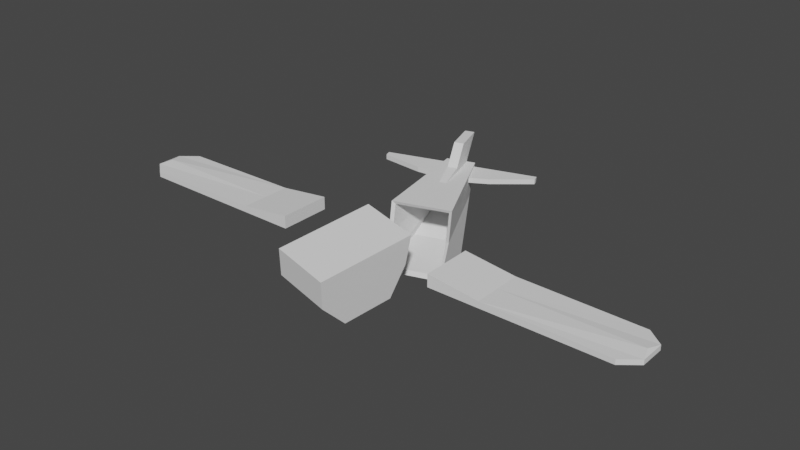 # Source: plane.blend  (saved by Blender 2.90.8; exported with 4.5.12 LTS)
import bpy
from mathutils import Matrix  # noqa: F401  (used for matrix-valued properties, if any)

bpy.ops.wm.read_factory_settings(use_empty=True)
scene = bpy.context.scene
scene.name = 'Scene'

# ---- collections
col_collection = bpy.data.collections.new('Collection'); scene.collection.children.link(col_collection)

# ---- world
world_world = bpy.data.worlds.new('World'); scene.world = world_world
world_world.use_nodes = True; world_world.node_tree.nodes.clear()
_N = world_world.node_tree.nodes; _L = world_world.node_tree.links
n0 = _N.new('ShaderNodeOutputWorld'); n0.name = 'World Output'; n0.location = (300, 300)
n1 = _N.new('ShaderNodeBackground'); n1.name = 'Background'; n1.location = (10, 300)
n1.inputs[0].default_value = (0.05088, 0.05088, 0.05088, 1.0)
_L.new(n1.outputs[0], n0.inputs[0])
n0.is_active_output = True
world_world.color = (0.05088, 0.05088, 0.05088)
world_world.use_sun_shadow = False
world_world.sun_shadow_jitter_overblur = 0.0

# ---- meshes
me_cube_001 = bpy.data.meshes.new('Cube.001')
me_cube_001.from_pydata([(-1.23, -2.155, -0.9417), (-1.146, -3.199, 0.9317), (-0.639, 2.764, -0.7039), (-1.047, 5.249, 0.7199), (0.724, -2.483, -1.213), (0.8086, -3.527, 0.6608), (0.7154, 3.204, -0.7039), (-0.4133, 5.455, 0.7199), (0.03819, 2.984, -0.7039), (-0.7303, 5.352, 0.7199), (-0.2531, -2.319, -1.077), (-0.1686, -3.363, 0.7962), (-1.258, -3.058, -0.05182), (-0.937, 4.91, 0.2317), (-0.3031, 5.115, 0.2317), (0.696, -3.385, -0.3227), (-0.2811, -3.221, -0.1872), (-0.62, 5.013, 0.2317), (-0.2648, 0.7108, -0.9818), (-0.8978, -0.3547, -0.7202), (-0.5524, 1.597, 0.9977), (-0.5225, 0.1748, 1.347), (1.057, -0.6824, -0.9911), (1.618, 1.322, -0.9818), (1.432, -0.1529, 1.076), (1.33, 2.208, 0.9977), (0.3891, 1.903, 0.9977), (0.4546, 0.01108, 1.211), (0.6767, 1.016, -0.9818), (0.07941, -0.5184, -0.8556), (1.407, 1.972, 0.007987), (1.279, -0.2278, 0.06576), (-0.6751, 0.09982, 0.3366), (-0.4758, 1.361, 0.007987), (-1.397, -3.205, -0.05713), (-1.272, -3.362, 1.035), (0.7738, -3.569, -0.358), (0.8049, -2.566, -1.346), (-0.2805, -2.384, -1.196), (-0.1866, -3.544, 0.8849), (-1.366, -2.202, -1.046), (0.8988, -3.726, 0.7344), (-0.3116, -3.387, -0.2076), (-1.024, -0.3492, -0.8177), (-0.7764, 0.1557, 0.3563), (1.394, -0.2082, 0.0554), (1.147, -0.7131, -1.119), (0.06171, -0.531, -0.9681), (0.4785, 0.0571, 1.328), (1.564, -0.125, 1.177), (-0.6069, 0.2389, 1.478), (-1.233, 5.115, 0.007987), (-0.9882, 2.557, -1.1), (0.06572, 2.899, -1.1), (-0.8801, 5.814, 1.116), (-0.3559, 5.984, 1.116), (-0.1843, 5.455, 0.007987), (1.12, 3.241, -1.1), (-1.404, 5.644, 1.116), (-0.7085, 5.285, 0.007987), (-0.5634, 1.248, 0.007987), (-0.327, 0.5196, -1.1), (1.781, 1.204, -1.1), (1.544, 1.932, 0.007987), (0.7269, 0.8614, -1.1), (1.459, 2.196, 1.116), (0.4049, 1.854, 1.116), (-0.649, 1.512, 1.116)], [], [(27, 11, 1, 21), (17, 14, 7, 9), (7, 25, 26, 9), (16, 12, 1, 11), (22, 4, 15, 31), (8, 28, 23, 6), (14, 30, 25, 7), (9, 26, 20, 3), (15, 16, 11, 5), (13, 17, 9, 3), (2, 8, 17, 13), (4, 10, 16, 15), (10, 0, 12, 16), (24, 5, 11, 27), (8, 6, 14, 17), (19, 0, 10, 29), (2, 18, 28, 8), (29, 10, 4, 22), (18, 2, 13, 33), (12, 32, 21, 1), (6, 23, 30, 14), (31, 15, 5, 24), (33, 13, 3, 20), (0, 19, 32, 12), (48, 50, 35, 39), (42, 39, 35, 34), (46, 45, 36, 37), (36, 41, 39, 42), (37, 36, 42, 38), (38, 42, 34, 40), (49, 48, 39, 41), (43, 47, 38, 40), (47, 46, 37, 38), (34, 35, 50, 44), (45, 49, 41, 36), (40, 34, 44, 43), (31, 24, 49, 45), (32, 19, 43, 44), (29, 22, 46, 47), (27, 21, 50, 48), (24, 27, 48, 49), (21, 32, 44, 50), (19, 29, 47, 43), (22, 31, 45, 46), (59, 54, 55, 56), (55, 54, 66, 65), (53, 57, 62, 64), (56, 55, 65, 63), (54, 58, 67, 66), (51, 58, 54, 59), (52, 51, 59, 53), (53, 59, 56, 57), (52, 53, 64, 61), (61, 60, 51, 52), (57, 56, 63, 62), (60, 67, 58, 51), (23, 28, 64, 62), (18, 33, 60, 61), (20, 26, 66, 67), (26, 25, 65, 66), (28, 18, 61, 64), (33, 20, 67, 60), (30, 23, 62, 63), (25, 30, 63, 65)])
_uv = me_cube_001.uv_layers.new(name='UVMap')
_uv.uv.foreach_set('vector', [0.75, 0.6281, 0.75, 0.75, 0.875, 0.75, 0.875, 0.6281, 0.5, 0.375, 0.5, 0.5, 0.625, 0.5, 0.625, 0.375, 0.625, 0.5, 0.625, 0.6219, 0.75, 0.6219, 0.75, 0.5, 0.5, 0.875, 0.5, 1.0, 0.625, 1.0, 0.625, 0.875, 0.375, 0.631, 0.375, 0.75, 0.5, 0.75, 0.5, 0.6284, 0.25, 0.5, 0.25, 0.6191, 0.375, 0.619, 0.375, 0.5, 0.5, 0.5, 0.5, 0.6216, 0.625, 0.6219, 0.625, 0.5, 0.75, 0.5, 0.75, 0.6219, 0.875, 0.6219, 0.875, 0.5, 0.5, 0.75, 0.5, 0.875, 0.625, 0.875, 0.625, 0.75, 0.5, 0.25, 0.5, 0.375, 0.625, 0.375, 0.625, 0.25, 0.375, 0.25, 0.375, 0.375, 0.5, 0.375, 0.5, 0.25, 0.375, 0.75, 0.375, 0.875, 0.5, 0.875, 0.5, 0.75, 0.375, 0.875, 0.375, 1.0, 0.5, 1.0, 0.5, 0.875, 0.625, 0.6281, 0.625, 0.75, 0.75, 0.75, 0.75, 0.6281, 0.375, 0.375, 0.375, 0.5, 0.5, 0.5, 0.5, 0.375, 0.125, 0.631, 0.125, 0.75, 0.25, 0.75, 0.25, 0.6309, 0.125, 0.5, 0.125, 0.619, 0.25, 0.6191, 0.25, 0.5, 0.25, 0.6309, 0.25, 0.75, 0.375, 0.75, 0.375, 0.631, 0.375, 0.131, 0.375, 0.25, 0.5, 0.25, 0.5, 0.1284, 0.5, 0.0, 0.5, 0.1216, 0.625, 0.1219, 0.625, 0.0, 0.375, 0.5, 0.375, 0.619, 0.5, 0.6216, 0.5, 0.5, 0.5, 0.6284, 0.5, 0.75, 0.625, 0.75, 0.625, 0.6281, 0.5, 0.1284, 0.5, 0.25, 0.625, 0.25, 0.625, 0.1281, 0.375, 0.0, 0.375, 0.119, 0.5, 0.1216, 0.5, 0.0, 0.75, 0.6281, 0.875, 0.6281, 0.875, 0.75, 0.75, 0.75, 0.5, 0.875, 0.625, 0.875, 0.625, 1.0, 0.5, 1.0, 0.375, 0.631, 0.5, 0.6284, 0.5, 0.75, 0.375, 0.75, 0.5, 0.75, 0.625, 0.75, 0.625, 0.875, 0.5, 0.875, 0.375, 0.75, 0.5, 0.75, 0.5, 0.875, 0.375, 0.875, 0.375, 0.875, 0.5, 0.875, 0.5, 1.0, 0.375, 1.0, 0.625, 0.6281, 0.75, 0.6281, 0.75, 0.75, 0.625, 0.75, 0.125, 0.631, 0.25, 0.6309, 0.25, 0.75, 0.125, 0.75, 0.25, 0.6309, 0.375, 0.631, 0.375, 0.75, 0.25, 0.75, 0.5, 0.0, 0.625, 0.0, 0.625, 0.1219, 0.5, 0.1216, 0.5, 0.6284, 0.625, 0.6281, 0.625, 0.75, 0.5, 0.75, 0.375, 0.0, 0.5, 0.0, 0.5, 0.1216, 0.375, 0.119, 0.5, 0.6284, 0.625, 0.6281, 0.625, 0.6281, 0.5, 0.6284, 0.5, 0.1216, 0.375, 0.119, 0.375, 0.119, 0.5, 0.1216, 0.25, 0.6309, 0.375, 0.631, 0.375, 0.631, 0.25, 0.6309, 0.75, 0.6281, 0.875, 0.6281, 0.875, 0.6281, 0.75, 0.6281, 0.625, 0.6281, 0.75, 0.6281, 0.75, 0.6281, 0.625, 0.6281, 0.625, 0.1219, 0.5, 0.1216, 0.5, 0.1216, 0.625, 0.1219, 0.125, 0.631, 0.25, 0.6309, 0.25, 0.6309, 0.125, 0.631, 0.375, 0.631, 0.5, 0.6284, 0.5, 0.6284, 0.375, 0.631, 0.5, 0.375, 0.625, 0.375, 0.625, 0.5, 0.5, 0.5, 0.625, 0.5, 0.75, 0.5, 0.75, 0.6219, 0.625, 0.6219, 0.25, 0.5, 0.375, 0.5, 0.375, 0.619, 0.25, 0.6191, 0.5, 0.5, 0.625, 0.5, 0.625, 0.6219, 0.5, 0.6216, 0.75, 0.5, 0.875, 0.5, 0.875, 0.6219, 0.75, 0.6219, 0.5, 0.25, 0.625, 0.25, 0.625, 0.375, 0.5, 0.375, 0.375, 0.25, 0.5, 0.25, 0.5, 0.375, 0.375, 0.375, 0.375, 0.375, 0.5, 0.375, 0.5, 0.5, 0.375, 0.5, 0.125, 0.5, 0.25, 0.5, 0.25, 0.6191, 0.125, 0.619, 0.375, 0.131, 0.5, 0.1284, 0.5, 0.25, 0.375, 0.25, 0.375, 0.5, 0.5, 0.5, 0.5, 0.6216, 0.375, 0.619, 0.5, 0.1284, 0.625, 0.1281, 0.625, 0.25, 0.5, 0.25, 0.375, 0.619, 0.25, 0.6191, 0.25, 0.6191, 0.375, 0.619, 0.375, 0.131, 0.5, 0.1284, 0.5, 0.1284, 0.375, 0.131, 0.875, 0.6219, 0.75, 0.6219, 0.75, 0.6219, 0.875, 0.6219, 0.75, 0.6219, 0.625, 0.6219, 0.625, 0.6219, 0.75, 0.6219, 0.25, 0.6191, 0.125, 0.619, 0.125, 0.619, 0.25, 0.6191, 0.5, 0.1284, 0.625, 0.1281, 0.625, 0.1281, 0.5, 0.1284, 0.5, 0.6216, 0.375, 0.619, 0.375, 0.619, 0.5, 0.6216, 0.625, 0.6219, 0.5, 0.6216, 0.5, 0.6216, 0.625, 0.6219])
me_cube_001.use_remesh_fix_poles = True
me_cube_001.use_remesh_preserve_attributes = False
me_cube_001.use_mirror_vertex_groups = False
me_cube_001.update()
me_cube_002 = bpy.data.meshes.new('Cube.002')
me_cube_002.from_pydata([(-0.1442, -0.9917, -1.424), (-0.1442, -0.9917, 1.166), (-0.1442, -0.07454, -1.189), (-0.1442, 1.599, 1.166), (0.6379, -0.9917, -1.424), (0.6379, -0.9917, 1.166), (0.6379, -0.07454, -1.189), (0.6379, 1.599, 1.166), (-0.05199, -2.817, -1.119), (-0.05199, -2.817, 0.8611), (0.5457, -2.817, 0.8611), (0.5457, -2.817, -1.119), (0.007072, -3.84, -0.9232), (0.007072, -3.84, 0.6655), (0.4866, -3.84, 0.6655), (0.4866, -3.84, -0.9232), (-0.1442, 0.4498, 2.697), (-0.1442, 3.04, 2.697), (0.6379, 3.04, 2.697), (0.6379, 0.4498, 2.697)], [], [(0, 1, 3, 2), (2, 3, 7, 6), (6, 7, 5, 4), (1, 0, 8, 9), (2, 6, 4, 0), (5, 7, 18, 19), (8, 11, 15, 12), (0, 4, 11, 8), (5, 1, 9, 10), (4, 5, 10, 11), (15, 14, 13, 12), (9, 8, 12, 13), (10, 9, 13, 14), (11, 10, 14, 15), (18, 17, 16, 19), (3, 1, 16, 17), (1, 5, 19, 16), (7, 3, 17, 18)])
_uv = me_cube_002.uv_layers.new(name='UVMap')
_uv.uv.foreach_set('vector', [0.375, 0.0, 0.625, 0.0, 0.625, 0.25, 0.375, 0.25, 0.375, 0.25, 0.625, 0.25, 0.625, 0.5, 0.375, 0.5, 0.375, 0.5, 0.625, 0.5, 0.625, 0.75, 0.375, 0.75, 0.625, 0.0, 0.375, 0.0, 0.375, 0.0, 0.625, 0.0, 0.125, 0.5, 0.375, 0.5, 0.375, 0.75, 0.125, 0.75, 0.625, 0.75, 0.625, 0.5, 0.625, 0.5, 0.625, 0.75, 0.125, 0.75, 0.375, 0.75, 0.375, 0.75, 0.125, 0.75, 0.125, 0.75, 0.375, 0.75, 0.375, 0.75, 0.125, 0.75, 0.625, 0.75, 0.875, 0.75, 0.875, 0.75, 0.625, 0.75, 0.375, 0.75, 0.625, 0.75, 0.625, 0.75, 0.375, 0.75, 0.375, 0.75, 0.625, 0.75, 0.625, 1.0, 0.375, 1.0, 0.625, 0.0, 0.375, 0.0, 0.375, 0.0, 0.625, 0.0, 0.625, 0.75, 0.875, 0.75, 0.875, 0.75, 0.625, 0.75, 0.375, 0.75, 0.625, 0.75, 0.625, 0.75, 0.375, 0.75, 0.625, 0.5, 0.875, 0.5, 0.875, 0.75, 0.625, 0.75, 0.625, 0.25, 0.625, 0.0, 0.625, 0.0, 0.625, 0.25, 0.875, 0.75, 0.625, 0.75, 0.625, 0.75, 0.875, 0.75, 0.625, 0.5, 0.625, 0.25, 0.625, 0.25, 0.625, 0.5])
me_cube_002.use_remesh_fix_poles = True
me_cube_002.use_remesh_preserve_attributes = False
me_cube_002.use_mirror_vertex_groups = False
me_cube_002.update()
me_cube_003 = bpy.data.meshes.new('Cube.003')
me_cube_003.from_pydata([(-1.234, 0.2425, 0.541), (-1.234, 0.2425, 0.3507), (-1.234, 1.177, 0.541), (-1.234, 1.237, 0.3507), (0.9332, -0.07263, 0.541), (0.9332, -0.07263, 0.3507), (0.9332, 1.177, 0.541), (0.9332, 1.237, 0.3507), (-3.954, 1.177, 0.541), (-3.954, 0.9672, 0.541), (-3.954, 0.9672, 0.3507), (-3.954, 1.237, 0.3507), (-1.234, 0.2425, 0.3191), (-1.234, 1.237, 0.3191), (0.9332, 1.237, 0.3191), (0.9332, -0.07263, 0.3191), (-3.954, 0.9672, 0.3191), (-3.954, 1.237, 0.3191)], [], [(7, 14, 13, 3), (2, 6, 7, 3), (6, 4, 5, 7), (4, 0, 1, 5), (2, 0, 4, 6), (3, 13, 17, 11), (9, 8, 11, 10), (2, 8, 9, 0), (3, 11, 8, 2), (0, 9, 10, 1), (12, 16, 17, 13), (14, 15, 12, 13), (11, 17, 16, 10), (5, 15, 14, 7), (10, 16, 12, 1), (1, 12, 15, 5)])
_uv = me_cube_003.uv_layers.new(name='UVMap')
_uv.uv.foreach_set('vector', [0.625, 0.5, 0.625, 0.5, 0.625, 0.25, 0.625, 0.25, 0.375, 0.25, 0.375, 0.5, 0.625, 0.5, 0.625, 0.25, 0.375, 0.5, 0.375, 0.75, 0.625, 0.75, 0.625, 0.5, 0.375, 0.75, 0.375, 1.0, 0.625, 1.0, 0.625, 0.75, 0.125, 0.5, 0.125, 0.75, 0.375, 0.75, 0.375, 0.5, 0.625, 0.25, 0.625, 0.25, 0.625, 0.25, 0.625, 0.25, 0.375, 0.0, 0.375, 0.25, 0.625, 0.25, 0.625, 0.0, 0.125, 0.5, 0.125, 0.5, 0.125, 0.75, 0.125, 0.75, 0.625, 0.25, 0.625, 0.25, 0.375, 0.25, 0.375, 0.25, 0.375, 1.0, 0.375, 1.0, 0.625, 1.0, 0.625, 1.0, 0.875, 0.75, 0.875, 0.75, 0.875, 0.5, 0.875, 0.5, 0.625, 0.5, 0.625, 0.75, 0.875, 0.75, 0.875, 0.5, 0.625, 0.25, 0.625, 0.25, 0.625, 0.0, 0.625, 0.0, 0.625, 0.75, 0.625, 0.75, 0.625, 0.5, 0.625, 0.5, 0.625, 1.0, 0.625, 1.0, 0.625, 1.0, 0.625, 1.0, 0.625, 1.0, 0.625, 1.0, 0.625, 0.75, 0.625, 0.75])
me_cube_003.use_remesh_fix_poles = True
me_cube_003.use_remesh_preserve_attributes = False
me_cube_003.use_mirror_vertex_groups = False
me_cube_003.update()
me_cube_004 = bpy.data.meshes.new('Cube.004')
me_cube_004.from_pydata([(-1.234, 0.2425, 0.541), (-1.234, 0.2425, 0.3507), (-1.234, 1.251, 0.541), (-1.234, 1.088, 0.3507), (0.9332, -0.07263, 0.541), (0.9332, -0.07263, 0.3507), (0.9332, 1.251, 0.541), (0.9332, 1.088, 0.3507), (-3.954, 1.251, 0.541), (-3.954, 0.9672, 0.541), (-3.954, 0.9672, 0.3507), (-3.954, 1.088, 0.3507), (-1.234, 1.251, 0.5759), (-1.234, 0.2425, 0.5759), (0.9332, 1.251, 0.5759), (0.9332, -0.07263, 0.5759), (-3.954, 1.251, 0.5759), (-3.954, 0.9672, 0.5759)], [], [(1, 10, 11, 3), (2, 6, 7, 3), (6, 4, 5, 7), (4, 0, 1, 5), (6, 14, 15, 4), (7, 5, 1, 3), (9, 8, 11, 10), (0, 13, 17, 9), (3, 11, 8, 2), (0, 9, 10, 1), (12, 13, 15, 14), (12, 16, 17, 13), (9, 17, 16, 8), (4, 15, 13, 0), (8, 16, 12, 2), (2, 12, 14, 6)])
_uv = me_cube_004.uv_layers.new(name='UVMap')
_uv.uv.foreach_set('vector', [0.875, 0.75, 0.875, 0.75, 0.875, 0.5, 0.875, 0.5, 0.375, 0.25, 0.375, 0.5, 0.625, 0.5, 0.625, 0.25, 0.375, 0.5, 0.375, 0.75, 0.625, 0.75, 0.625, 0.5, 0.375, 0.75, 0.375, 1.0, 0.625, 1.0, 0.625, 0.75, 0.375, 0.5, 0.375, 0.5, 0.375, 0.75, 0.375, 0.75, 0.625, 0.5, 0.625, 0.75, 0.875, 0.75, 0.875, 0.5, 0.375, 0.0, 0.375, 0.25, 0.625, 0.25, 0.625, 0.0, 0.375, 1.0, 0.375, 1.0, 0.375, 1.0, 0.375, 1.0, 0.625, 0.25, 0.625, 0.25, 0.375, 0.25, 0.375, 0.25, 0.375, 1.0, 0.375, 1.0, 0.625, 1.0, 0.625, 1.0, 0.125, 0.5, 0.125, 0.75, 0.375, 0.75, 0.375, 0.5, 0.125, 0.5, 0.125, 0.5, 0.125, 0.75, 0.125, 0.75, 0.375, 0.0, 0.375, 0.0, 0.375, 0.25, 0.375, 0.25, 0.375, 0.75, 0.375, 0.75, 0.375, 1.0, 0.375, 1.0, 0.375, 0.25, 0.375, 0.25, 0.375, 0.25, 0.375, 0.25, 0.375, 0.25, 0.375, 0.25, 0.375, 0.5, 0.375, 0.5])
me_cube_004.use_remesh_fix_poles = True
me_cube_004.use_remesh_preserve_attributes = False
me_cube_004.use_mirror_vertex_groups = False
me_cube_004.update()
me_cube_005 = bpy.data.meshes.new('Cube.005')
me_cube_005.from_pydata([(-1.0, -1.0, 0.1145), (-1.0, -1.0, 0.6055), (-1.0, 1.0, 0.1145), (-1.0, 1.0, 0.6055), (1.0, -1.0, 0.1145), (1.0, -1.0, 0.3615), (1.0, 1.0, 0.1145), (1.0, 1.0, 0.3615), (5.784, 1.0, 0.3031), (5.784, 1.0, 0.1145), (5.784, -1.0, 0.1145), (5.784, -1.0, 0.3031), (-1.0, 0.0, 0.1145), (-1.0, 0.0, 0.6055), (1.0, 0.0, 0.1145), (1.0, 0.0, 0.3615), (6.418, 0.4901, 0.1145), (6.418, -0.4901, 0.1145), (6.245, 0.0, 0.1145), (6.418, -0.4901, 0.3031), (6.418, 0.4901, 0.3031), (6.247, 0.0, 0.3617)], [], [(12, 13, 3, 2), (2, 3, 7, 6), (7, 15, 21, 20, 8), (4, 5, 1, 0), (12, 14, 4, 0), (15, 13, 1, 5), (15, 5, 11, 19, 21), (6, 7, 8, 9), (5, 4, 10, 11), (17, 19, 11, 10), (14, 6, 9, 16, 18), (4, 14, 18, 17, 10), (7, 3, 13, 15), (2, 6, 14, 12), (0, 1, 13, 12), (16, 17, 18), (19, 20, 21), (19, 17, 16, 20), (9, 8, 20, 16)])
_uv = me_cube_005.uv_layers.new(name='UVMap')
_uv.uv.foreach_set('vector', [0.375, 0.125, 0.625, 0.125, 0.625, 0.25, 0.375, 0.25, 0.375, 0.25, 0.625, 0.25, 0.625, 0.5, 0.375, 0.5, 0.625, 0.5, 0.625, 0.625, 0.625, 0.625, 0.625, 0.5637, 0.625, 0.5, 0.375, 0.75, 0.625, 0.75, 0.625, 1.0, 0.375, 1.0, 0.125, 0.625, 0.375, 0.625, 0.375, 0.75, 0.125, 0.75, 0.625, 0.625, 0.875, 0.625, 0.875, 0.75, 0.625, 0.75, 0.625, 0.625, 0.625, 0.75, 0.625, 0.75, 0.625, 0.6863, 0.625, 0.625, 0.375, 0.5, 0.625, 0.5, 0.625, 0.5, 0.375, 0.5, 0.625, 0.75, 0.375, 0.75, 0.375, 0.75, 0.625, 0.75, 0.375, 0.6863, 0.625, 0.6863, 0.625, 0.75, 0.375, 0.75, 0.375, 0.625, 0.375, 0.5, 0.375, 0.5, 0.375, 0.5637, 0.375, 0.625, 0.375, 0.75, 0.375, 0.625, 0.375, 0.625, 0.375, 0.6863, 0.375, 0.75, 0.625, 0.5, 0.875, 0.5, 0.875, 0.625, 0.625, 0.625, 0.125, 0.5, 0.375, 0.5, 0.375, 0.625, 0.125, 0.625, 0.375, 0.0, 0.625, 0.0, 0.625, 0.125, 0.375, 0.125, 0.375, 0.5637, 0.375, 0.6119, 0.375, 0.625, 0.625, 0.6863, 0.625, 0.6381, 0.625, 0.625, 0.625, 0.6863, 0.375, 0.6863, 0.375, 0.5637, 0.625, 0.5637, 0.375, 0.5, 0.625, 0.5, 0.625, 0.5637, 0.375, 0.5637])
me_cube_005.use_remesh_fix_poles = True
me_cube_005.use_remesh_preserve_attributes = False
me_cube_005.use_mirror_vertex_groups = False
me_cube_005.update()
me_cube_006 = bpy.data.meshes.new('Cube.006')
me_cube_006.from_pydata([(-1.0, -1.0, 0.1145), (-1.0, -1.0, 0.6055), (-1.0, 1.0, 0.1145), (-1.0, 1.0, 0.6055), (1.0, -1.0, 0.1145), (1.0, -1.0, 0.3615), (1.0, 1.0, 0.1145), (1.0, 1.0, 0.3615), (5.784, 1.0, 0.3031), (5.784, 1.0, 0.1145), (5.784, -1.0, 0.1145), (5.784, -1.0, 0.3031), (-1.0, 0.0, 0.1145), (-1.0, 0.0, 0.6055), (1.0, 0.0, 0.1145), (1.0, 0.0, 0.3615), (6.418, 0.4901, 0.1145), (6.418, -0.4901, 0.1145), (6.245, 0.0, 0.1145), (6.418, -0.4901, 0.3031), (6.418, 0.4901, 0.3031), (6.247, 0.0, 0.3617)], [], [(12, 13, 3, 2), (2, 3, 7, 6), (7, 15, 21, 20, 8), (4, 5, 1, 0), (12, 14, 4, 0), (15, 13, 1, 5), (15, 5, 11, 19, 21), (6, 7, 8, 9), (5, 4, 10, 11), (17, 19, 11, 10), (14, 6, 9, 16, 18), (4, 14, 18, 17, 10), (7, 3, 13, 15), (2, 6, 14, 12), (0, 1, 13, 12), (16, 17, 18), (19, 20, 21), (19, 17, 16, 20), (9, 8, 20, 16)])
_uv = me_cube_006.uv_layers.new(name='UVMap')
_uv.uv.foreach_set('vector', [0.375, 0.125, 0.625, 0.125, 0.625, 0.25, 0.375, 0.25, 0.375, 0.25, 0.625, 0.25, 0.625, 0.5, 0.375, 0.5, 0.625, 0.5, 0.625, 0.625, 0.625, 0.625, 0.625, 0.5637, 0.625, 0.5, 0.375, 0.75, 0.625, 0.75, 0.625, 1.0, 0.375, 1.0, 0.125, 0.625, 0.375, 0.625, 0.375, 0.75, 0.125, 0.75, 0.625, 0.625, 0.875, 0.625, 0.875, 0.75, 0.625, 0.75, 0.625, 0.625, 0.625, 0.75, 0.625, 0.75, 0.625, 0.6863, 0.625, 0.625, 0.375, 0.5, 0.625, 0.5, 0.625, 0.5, 0.375, 0.5, 0.625, 0.75, 0.375, 0.75, 0.375, 0.75, 0.625, 0.75, 0.375, 0.6863, 0.625, 0.6863, 0.625, 0.75, 0.375, 0.75, 0.375, 0.625, 0.375, 0.5, 0.375, 0.5, 0.375, 0.5637, 0.375, 0.625, 0.375, 0.75, 0.375, 0.625, 0.375, 0.625, 0.375, 0.6863, 0.375, 0.75, 0.625, 0.5, 0.875, 0.5, 0.875, 0.625, 0.625, 0.625, 0.125, 0.5, 0.375, 0.5, 0.375, 0.625, 0.125, 0.625, 0.375, 0.0, 0.625, 0.0, 0.625, 0.125, 0.375, 0.125, 0.375, 0.5637, 0.375, 0.6119, 0.375, 0.625, 0.625, 0.6863, 0.625, 0.6381, 0.625, 0.625, 0.625, 0.6863, 0.375, 0.6863, 0.375, 0.5637, 0.625, 0.5637, 0.375, 0.5, 0.625, 0.5, 0.625, 0.5637, 0.375, 0.5637])
me_cube_006.use_remesh_fix_poles = True
me_cube_006.use_remesh_preserve_attributes = False
me_cube_006.use_mirror_vertex_groups = False
me_cube_006.update()

# ---- objects
ob_cube = bpy.data.objects.new('Cube', me_cube_001)
ob_cube_001 = bpy.data.objects.new('Cube.001', me_cube_002)
ob_cube_002 = bpy.data.objects.new('Cube.002', me_cube_003)
ob_cube_003 = bpy.data.objects.new('Cube.003', me_cube_004)
ob_cube_004 = bpy.data.objects.new('Cube.004', me_cube_005)
ob_cube_005 = bpy.data.objects.new('Cube.005', me_cube_006)

# ---- transforms, parenting, visibility, modifiers, constraints
ob_cube.location = (0.0, 0.0, 0.0)
ob_cube.lineart.crease_threshold = 0.0
ob_cube_001.location = (-0.7574, 5.19, 0.7453)
ob_cube_001.rotation_euler = (0.0, -0.0, 0.3041)
ob_cube_001.scale = (0.4662, 0.4662, 0.4662)
ob_cube_001.lineart.crease_threshold = 0.0
ob_cube_002.location = (0.1921, 4.89, 1.291)
ob_cube_002.rotation_euler = (-0.0, 3.142, 0.3041)
ob_cube_002.scale = (0.5625, 0.8608, 0.8608)
ob_cube_002.lineart.crease_threshold = 0.0
ob_cube_003.location = (-1.143, 4.471, 0.5407)
ob_cube_003.rotation_euler = (0.0, -0.0, 0.3041)
ob_cube_003.scale = (0.5625, 0.8608, 0.8608)
ob_cube_003.lineart.crease_threshold = 0.0
ob_cube_004.location = (-4.398, 0.0, 0.0)
ob_cube_004.rotation_euler = (3.142, 3.142, 0.0)
ob_cube_004.lineart.crease_threshold = 0.0
ob_cube_005.location = (3.943, 0.0, 0.0)
ob_cube_005.lineart.crease_threshold = 0.0

# ---- collection membership
col_collection.objects.link(ob_cube)
col_collection.objects.link(ob_cube_001)
col_collection.objects.link(ob_cube_002)
col_collection.objects.link(ob_cube_003)
col_collection.objects.link(ob_cube_004)
col_collection.objects.link(ob_cube_005)

# ---- scene / render settings (as saved in the file)
scene.frame_start = 1; scene.frame_end = 250; scene.frame_set(1)
scene.render.engine = 'BLENDER_EEVEE_NEXT'
scene.cycles.use_denoising = False
scene.cycles.samples = 128
scene.cycles.sampling_pattern = 'TABULATED_SOBOL'
scene.cycles.use_adaptive_sampling = False
scene.cycles.use_light_tree = False
scene.view_settings.view_transform = 'Filmic'
bpy.context.view_layer.update()

# ---- added for rendering (the .blend has no active camera and no usable light): camera, sun
cam_auto = bpy.data.cameras.new('AutoCamera')
cam_auto.lens = 50.0
cam_auto.sensor_width = 36.0
cam_auto.clip_end = 1000.0
ob_auto_camera = bpy.data.objects.new('AutoCamera', cam_auto)
scene.collection.objects.link(ob_auto_camera)
ob_auto_camera.location = (21.803, -24.9841, 17.9526)
ob_auto_camera.rotation_euler = (1.09748, -7.21219e-08, 0.694738)
scene.camera = ob_auto_camera
light_auto_sun = bpy.data.lights.new('AutoSun', 'SUN')
light_auto_sun.energy = 3.0
light_auto_sun.angle = 0.0523599
ob_auto_sun = bpy.data.objects.new('AutoSun', light_auto_sun)
scene.collection.objects.link(ob_auto_sun)
ob_auto_sun.rotation_euler = (0.872665, 0.174533, 0.523599)
bpy.context.view_layer.update()
